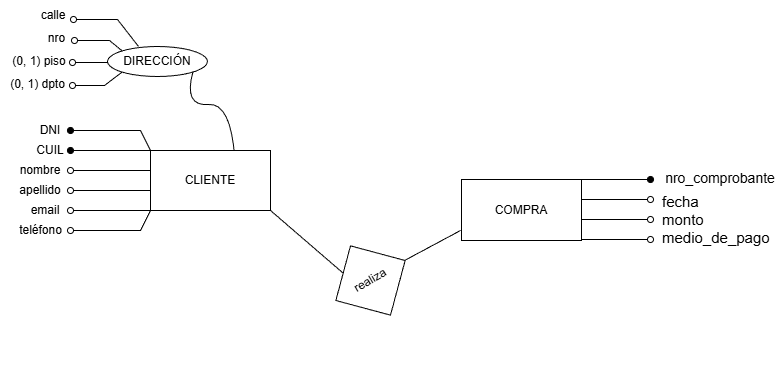

The diagram above was exported from draw.io. Its source (the exported page's mxGraphModel, read from the mxfile embedded in the PNG):
<mxGraphModel dx="327" dy="766" grid="1" gridSize="10" guides="1" tooltips="1" connect="1" arrows="1" fold="1" page="1" pageScale="1" pageWidth="827" pageHeight="1169" background="#ffffff" math="0" shadow="0">
  <root>
    <mxCell id="0" />
    <mxCell id="1" parent="0" />
    <mxCell id="J1igiYLRnWjJce4GQYBk-15" connectable="0" parent="1" style="group" value="" vertex="1">
      <mxGeometry height="172" width="235" x="10" y="30" as="geometry" />
    </mxCell>
    <mxCell id="J1igiYLRnWjJce4GQYBk-16" parent="J1igiYLRnWjJce4GQYBk-15" style="ellipse;whiteSpace=wrap;html=1;" value="DIRECCIÓN" vertex="1">
      <mxGeometry height="30" width="100" x="107" y="46" as="geometry" />
    </mxCell>
    <mxCell id="J1igiYLRnWjJce4GQYBk-17" parent="J1igiYLRnWjJce4GQYBk-15" style="text;html=1;align=center;verticalAlign=middle;whiteSpace=wrap;rounded=0;" value="calle" vertex="1">
      <mxGeometry height="30" width="60" x="23" as="geometry" />
    </mxCell>
    <mxCell id="J1igiYLRnWjJce4GQYBk-18" parent="J1igiYLRnWjJce4GQYBk-15" style="text;html=1;align=center;verticalAlign=middle;whiteSpace=wrap;rounded=0;" value="(0, 1) piso" vertex="1">
      <mxGeometry height="30" width="60" x="9" y="46" as="geometry" />
    </mxCell>
    <mxCell id="J1igiYLRnWjJce4GQYBk-19" edge="1" parent="J1igiYLRnWjJce4GQYBk-15" style="endArrow=oval;html=1;rounded=0;startArrow=none;startFill=0;endFill=0;" value="">
      <mxGeometry height="50" relative="1" width="50" as="geometry">
        <mxPoint x="107" y="62" as="sourcePoint" />
        <mxPoint x="72" y="62" as="targetPoint" />
      </mxGeometry>
    </mxCell>
    <mxCell id="J1igiYLRnWjJce4GQYBk-20" edge="1" parent="J1igiYLRnWjJce4GQYBk-15" source="J1igiYLRnWjJce4GQYBk-16" style="endArrow=oval;html=1;rounded=0;startArrow=none;startFill=0;endFill=0;exitX=0;exitY=1;exitDx=0;exitDy=0;" value="">
      <mxGeometry height="50" relative="1" width="50" as="geometry">
        <Array as="points">
          <mxPoint x="104" y="85" />
        </Array>
        <mxPoint x="112" y="82" as="sourcePoint" />
        <mxPoint x="72" y="85" as="targetPoint" />
      </mxGeometry>
    </mxCell>
    <mxCell id="J1igiYLRnWjJce4GQYBk-21" edge="1" parent="J1igiYLRnWjJce4GQYBk-15" source="J1igiYLRnWjJce4GQYBk-16" style="endArrow=oval;html=1;rounded=0;startArrow=none;startFill=0;endFill=0;exitX=0;exitY=0;exitDx=0;exitDy=0;" value="">
      <mxGeometry height="50" relative="1" width="50" as="geometry">
        <Array as="points">
          <mxPoint x="109" y="40" />
        </Array>
        <mxPoint x="115" y="18" as="sourcePoint" />
        <mxPoint x="74" y="40" as="targetPoint" />
      </mxGeometry>
    </mxCell>
    <mxCell id="J1igiYLRnWjJce4GQYBk-22" edge="1" parent="J1igiYLRnWjJce4GQYBk-15" source="J1igiYLRnWjJce4GQYBk-16" style="endArrow=oval;html=1;rounded=0;startArrow=none;startFill=0;endFill=0;exitX=0.31;exitY=0;exitDx=0;exitDy=0;exitPerimeter=0;" value="">
      <mxGeometry height="50" relative="1" width="50" as="geometry">
        <Array as="points">
          <mxPoint x="117" y="19" />
        </Array>
        <mxPoint x="153" y="19" as="sourcePoint" />
        <mxPoint x="73" y="19" as="targetPoint" />
      </mxGeometry>
    </mxCell>
    <mxCell id="J1igiYLRnWjJce4GQYBk-23" parent="J1igiYLRnWjJce4GQYBk-15" style="text;html=1;align=center;verticalAlign=middle;resizable=0;points=[];autosize=1;strokeColor=none;fillColor=none;" value="nro" vertex="1">
      <mxGeometry height="26" width="35" x="38" y="25" as="geometry" />
    </mxCell>
    <mxCell id="J1igiYLRnWjJce4GQYBk-24" parent="J1igiYLRnWjJce4GQYBk-15" style="text;html=1;align=center;verticalAlign=middle;resizable=0;points=[];autosize=1;strokeColor=none;fillColor=none;" value="(0, 1) dpto" vertex="1">
      <mxGeometry height="26" width="73" y="71" as="geometry" />
    </mxCell>
    <mxCell id="J1igiYLRnWjJce4GQYBk-25" edge="1" parent="J1igiYLRnWjJce4GQYBk-15" style="curved=1;endArrow=none;html=1;rounded=0;endFill=0;entryX=1;entryY=1;entryDx=0;entryDy=0;" target="J1igiYLRnWjJce4GQYBk-16" value="">
      <mxGeometry height="50" relative="1" width="50" as="geometry">
        <Array as="points">
          <mxPoint x="233" y="102" />
          <mxPoint x="183" y="106" />
        </Array>
        <mxPoint x="235" y="172" as="sourcePoint" />
        <mxPoint x="233" y="106" as="targetPoint" />
      </mxGeometry>
    </mxCell>
    <mxCell id="J1igiYLRnWjJce4GQYBk-26" connectable="0" parent="1" style="group" value="" vertex="1">
      <mxGeometry height="120" width="270" x="10" y="150" as="geometry" />
    </mxCell>
    <mxCell id="J1igiYLRnWjJce4GQYBk-1" parent="J1igiYLRnWjJce4GQYBk-26" style="rounded=0;whiteSpace=wrap;html=1;" value="CLIENTE" vertex="1">
      <mxGeometry height="60" width="120" x="150" y="30" as="geometry" />
    </mxCell>
    <mxCell id="J1igiYLRnWjJce4GQYBk-2" edge="1" parent="J1igiYLRnWjJce4GQYBk-26" style="endArrow=oval;html=1;rounded=0;startArrow=none;startFill=0;endFill=1;" value="">
      <mxGeometry height="50" relative="1" width="50" as="geometry">
        <mxPoint x="150" y="30" as="sourcePoint" />
        <mxPoint x="70" y="30" as="targetPoint" />
      </mxGeometry>
    </mxCell>
    <mxCell id="J1igiYLRnWjJce4GQYBk-3" edge="1" parent="J1igiYLRnWjJce4GQYBk-26" style="endArrow=oval;html=1;rounded=0;startArrow=none;startFill=0;endFill=0;" value="">
      <mxGeometry height="50" relative="1" width="50" as="geometry">
        <mxPoint x="150" y="50" as="sourcePoint" />
        <mxPoint x="70" y="50" as="targetPoint" />
      </mxGeometry>
    </mxCell>
    <mxCell id="J1igiYLRnWjJce4GQYBk-4" edge="1" parent="J1igiYLRnWjJce4GQYBk-26" style="endArrow=oval;html=1;rounded=0;startArrow=none;startFill=0;endFill=0;" value="">
      <mxGeometry height="50" relative="1" width="50" as="geometry">
        <mxPoint x="150" y="70" as="sourcePoint" />
        <mxPoint x="70" y="70" as="targetPoint" />
      </mxGeometry>
    </mxCell>
    <mxCell id="J1igiYLRnWjJce4GQYBk-5" edge="1" parent="J1igiYLRnWjJce4GQYBk-26" style="endArrow=oval;html=1;rounded=0;startArrow=none;startFill=0;endFill=0;" value="">
      <mxGeometry height="50" relative="1" width="50" as="geometry">
        <mxPoint x="160" y="90" as="sourcePoint" />
        <mxPoint x="70" y="90" as="targetPoint" />
      </mxGeometry>
    </mxCell>
    <mxCell id="J1igiYLRnWjJce4GQYBk-6" parent="J1igiYLRnWjJce4GQYBk-26" style="text;html=1;whiteSpace=wrap;strokeColor=none;fillColor=none;align=center;verticalAlign=middle;rounded=0;" value="nombre" vertex="1">
      <mxGeometry height="20" width="80" y="40" as="geometry" />
    </mxCell>
    <mxCell id="J1igiYLRnWjJce4GQYBk-7" parent="J1igiYLRnWjJce4GQYBk-26" style="text;html=1;whiteSpace=wrap;strokeColor=none;fillColor=none;align=center;verticalAlign=middle;rounded=0;" value="apellido" vertex="1">
      <mxGeometry height="20" width="70" x="5" y="60" as="geometry" />
    </mxCell>
    <mxCell id="J1igiYLRnWjJce4GQYBk-8" parent="J1igiYLRnWjJce4GQYBk-26" style="text;html=1;whiteSpace=wrap;strokeColor=none;fillColor=none;align=center;verticalAlign=middle;rounded=0;" value="email" vertex="1">
      <mxGeometry height="20" width="80" x="5" y="80" as="geometry" />
    </mxCell>
    <mxCell id="J1igiYLRnWjJce4GQYBk-9" edge="1" parent="J1igiYLRnWjJce4GQYBk-26" source="J1igiYLRnWjJce4GQYBk-1" style="endArrow=oval;html=1;rounded=0;startArrow=none;startFill=0;endFill=0;exitX=0;exitY=1;exitDx=0;exitDy=0;" value="">
      <mxGeometry height="50" relative="1" width="50" as="geometry">
        <Array as="points">
          <mxPoint x="140" y="110" />
        </Array>
        <mxPoint x="155" y="110" as="sourcePoint" />
        <mxPoint x="70" y="110" as="targetPoint" />
      </mxGeometry>
    </mxCell>
    <mxCell id="J1igiYLRnWjJce4GQYBk-10" parent="J1igiYLRnWjJce4GQYBk-26" style="text;html=1;whiteSpace=wrap;strokeColor=none;fillColor=none;align=center;verticalAlign=middle;rounded=0;" value="teléfono" vertex="1">
      <mxGeometry height="20" width="65" x="7.5" y="100" as="geometry" />
    </mxCell>
    <mxCell id="J1igiYLRnWjJce4GQYBk-11" edge="1" parent="J1igiYLRnWjJce4GQYBk-26" style="endArrow=oval;html=1;rounded=0;startArrow=none;startFill=0;endFill=1;" value="">
      <mxGeometry height="50" relative="1" width="50" as="geometry">
        <Array as="points">
          <mxPoint x="140" y="10" />
        </Array>
        <mxPoint x="150" y="30" as="sourcePoint" />
        <mxPoint x="70" y="10" as="targetPoint" />
      </mxGeometry>
    </mxCell>
    <mxCell id="J1igiYLRnWjJce4GQYBk-12" parent="J1igiYLRnWjJce4GQYBk-26" style="text;html=1;whiteSpace=wrap;strokeColor=none;fillColor=none;align=center;verticalAlign=middle;rounded=0;" value="DNI" vertex="1">
      <mxGeometry height="20" width="60" x="20" as="geometry" />
    </mxCell>
    <mxCell id="J1igiYLRnWjJce4GQYBk-14" parent="J1igiYLRnWjJce4GQYBk-26" style="text;html=1;whiteSpace=wrap;strokeColor=none;fillColor=none;align=center;verticalAlign=middle;rounded=0;" value="CUIL" vertex="1">
      <mxGeometry height="20" width="70" x="15" y="20" as="geometry" />
    </mxCell>
    <mxCell id="J1igiYLRnWjJce4GQYBk-35" connectable="0" parent="1" style="group" value="" vertex="1">
      <mxGeometry height="93" width="290" x="470" y="177" as="geometry" />
    </mxCell>
    <mxCell id="J1igiYLRnWjJce4GQYBk-27" connectable="0" parent="J1igiYLRnWjJce4GQYBk-35" style="group;rotation=-180;" value="" vertex="1">
      <mxGeometry height="61" width="200" y="32" as="geometry" />
    </mxCell>
    <mxCell id="J1igiYLRnWjJce4GQYBk-28" edge="1" parent="J1igiYLRnWjJce4GQYBk-27" style="endArrow=oval;html=1;rounded=0;startArrow=none;startFill=0;endFill=0;" value="">
      <mxGeometry height="50" relative="1" width="50" as="geometry">
        <mxPoint x="120" y="60" as="sourcePoint" />
        <mxPoint x="190" y="60" as="targetPoint" />
      </mxGeometry>
    </mxCell>
    <mxCell id="J1igiYLRnWjJce4GQYBk-29" edge="1" parent="J1igiYLRnWjJce4GQYBk-27" style="endArrow=oval;html=1;rounded=0;startArrow=none;startFill=0;endFill=0;" value="">
      <mxGeometry height="50" relative="1" width="50" as="geometry">
        <mxPoint x="120" y="40" as="sourcePoint" />
        <mxPoint x="190" y="40" as="targetPoint" />
      </mxGeometry>
    </mxCell>
    <mxCell id="J1igiYLRnWjJce4GQYBk-30" edge="1" parent="J1igiYLRnWjJce4GQYBk-27" style="endArrow=oval;html=1;rounded=0;startArrow=none;startFill=0;endFill=0;" value="">
      <mxGeometry height="50" relative="1" width="50" as="geometry">
        <mxPoint x="120" y="20" as="sourcePoint" />
        <mxPoint x="190" y="20" as="targetPoint" />
      </mxGeometry>
    </mxCell>
    <mxCell id="J1igiYLRnWjJce4GQYBk-31" edge="1" parent="J1igiYLRnWjJce4GQYBk-27" style="endArrow=oval;html=1;rounded=0;startArrow=none;startFill=0;endFill=1;" value="">
      <mxGeometry height="50" relative="1" width="50" as="geometry">
        <mxPoint x="110" as="sourcePoint" />
        <mxPoint x="190" as="targetPoint" />
      </mxGeometry>
    </mxCell>
    <mxCell id="J1igiYLRnWjJce4GQYBk-32" parent="J1igiYLRnWjJce4GQYBk-27" style="rounded=0;whiteSpace=wrap;html=1;" value="COMPRA" vertex="1">
      <mxGeometry height="61" width="120" x="1" as="geometry" />
    </mxCell>
    <mxCell id="J1igiYLRnWjJce4GQYBk-33" parent="J1igiYLRnWjJce4GQYBk-35" style="text;html=1;whiteSpace=wrap;strokeColor=none;fillColor=none;align=left;verticalAlign=middle;rounded=0;spacingTop=0;spacing=2;fontSize=15;horizontal=1;" value="fecha&lt;div&gt;monto&lt;/div&gt;&lt;div&gt;medio_de_pago&lt;/div&gt;" vertex="1">
      <mxGeometry height="20" width="70" x="200" y="62" as="geometry" />
    </mxCell>
    <mxCell id="J1igiYLRnWjJce4GQYBk-34" parent="J1igiYLRnWjJce4GQYBk-35" style="text;html=1;whiteSpace=wrap;strokeColor=none;fillColor=none;align=center;verticalAlign=middle;rounded=0;fontSize=14;" value="nro_comprobante" vertex="1">
      <mxGeometry height="62" width="60" x="230" as="geometry" />
    </mxCell>
    <mxCell id="J1igiYLRnWjJce4GQYBk-36" connectable="0" parent="1" style="group;rotation=-30;" value="" vertex="1">
      <mxGeometry height="80" width="220" x="270" y="270" as="geometry" />
    </mxCell>
    <mxCell id="J1igiYLRnWjJce4GQYBk-37" edge="1" parent="J1igiYLRnWjJce4GQYBk-36" style="endArrow=none;html=1;rounded=0;" value="">
      <mxGeometry height="50" relative="1" width="50" as="geometry">
        <mxPoint x="144" y="20" as="sourcePoint" />
        <mxPoint x="200" y="-10" as="targetPoint" />
      </mxGeometry>
    </mxCell>
    <mxCell id="J1igiYLRnWjJce4GQYBk-38" parent="J1igiYLRnWjJce4GQYBk-36" style="rhombus;whiteSpace=wrap;html=1;rotation=-30;" value="realiza" vertex="1">
      <mxGeometry height="80" width="80" x="70" as="geometry" />
    </mxCell>
    <mxCell id="J1igiYLRnWjJce4GQYBk-39" edge="1" parent="1" source="J1igiYLRnWjJce4GQYBk-1" style="endArrow=none;html=1;rounded=0;entryX=0;entryY=0;entryDx=0;entryDy=0;exitX=1;exitY=1;exitDx=0;exitDy=0;" target="J1igiYLRnWjJce4GQYBk-38" value="">
      <mxGeometry height="50" relative="1" width="50" as="geometry">
        <mxPoint x="280" y="235" as="sourcePoint" />
        <mxPoint x="340" y="200" as="targetPoint" />
      </mxGeometry>
    </mxCell>
  </root>
</mxGraphModel>